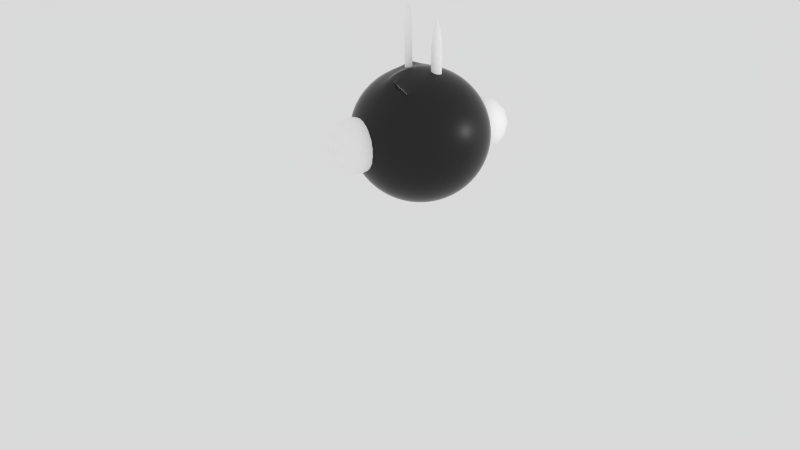 # Source: Spyware2.blend  (saved by Blender 2.66.1; exported with 4.5.12 LTS)
import bpy
from mathutils import Matrix  # noqa: F401  (used for matrix-valued properties, if any)

bpy.ops.wm.read_factory_settings(use_empty=True)
scene = bpy.context.scene
scene.name = 'Scene'

# ---- collections
col_collection_1 = bpy.data.collections.new('Collection 1'); scene.collection.children.link(col_collection_1)

# ---- materials (node trees are filled in below, after node groups)
mat_material = bpy.data.materials.new('Material')
mat_material.alpha_threshold = 0.0
mat_material.roughness = 0.5
mat_material.line_color = (0.0, 0.0, 0.0, 1.0)
mat_black = bpy.data.materials.new('Black')
mat_black.alpha_threshold = 0.0
mat_black.diffuse_color = (0.01222, 0.01222, 0.01222, 1.0)
mat_black.roughness = 0.5
mat_black.specular_intensity = 1.0
mat_black.line_color = (0.0, 0.0, 0.0, 1.0)

# ---- material node trees
mat_material.use_nodes = True; mat_material.node_tree.nodes.clear()
_N = mat_material.node_tree.nodes; _L = mat_material.node_tree.links
n0 = _N.new('ShaderNodeOutputMaterial'); n0.name = 'Material Output'; n0.location = (300, 300)
n0.width = 120
n1 = _N.new('ShaderNodeBsdfDiffuse'); n1.name = 'Diffuse BSDF'; n1.location = (10, 300)
n1.inputs[0].default_value = (1.0, 1.0, 1.0, 1.0)
n1.inputs[1].default_value = 0.2
_L.new(n1.outputs[0], n0.inputs[0])
n0.is_active_output = True
mat_black.use_nodes = True; mat_black.node_tree.nodes.clear()
_N = mat_black.node_tree.nodes; _L = mat_black.node_tree.links
n0 = _N.new('ShaderNodeOutputMaterial'); n0.name = 'Material Output'; n0.location = (460, 300)
n1 = _N.new('ShaderNodeMixShader'); n1.name = 'Mix Shader'; n1.location = (240, 297)
n2 = _N.new('ShaderNodeBsdfAnisotropic'); n2.name = 'Glossy BSDF'; n2.location = (115, 117)
n2.distribution = 'GGX'
n2.inputs[1].default_value = 0.4472
n3 = _N.new('ShaderNodeFresnel'); n3.name = 'Fresnel'; n3.location = (43, 431)
n3.inputs[0].default_value = 1.45
n4 = _N.new('ShaderNodeBsdfDiffuse'); n4.name = 'Diffuse BSDF'; n4.location = (10, 300)
n4.inputs[0].default_value = (0.009167, 0.009167, 0.009167, 1.0)
_L.new(n4.outputs[0], n1.inputs[1])
_L.new(n1.outputs[0], n0.inputs[0])
_L.new(n2.outputs[0], n1.inputs[2])
_L.new(n3.outputs[0], n1.inputs[0])
n0.is_active_output = True

# ---- world
world_world = bpy.data.worlds.new('World'); scene.world = world_world
world_world.use_nodes = True; world_world.node_tree.nodes.clear()
_N = world_world.node_tree.nodes; _L = world_world.node_tree.links
n0 = _N.new('ShaderNodeOutputWorld'); n0.name = 'World Output'; n0.location = (300, 300)
n1 = _N.new('ShaderNodeBackground'); n1.name = 'Background'; n1.location = (10, 300)
n1.inputs[0].default_value = (0.6982, 0.6982, 0.6982, 1.0)
_L.new(n1.outputs[0], n0.inputs[0])
n0.is_active_output = True
world_world.color = (0.05088, 0.05088, 0.05088)
world_world.use_sun_shadow = False
world_world.sun_shadow_jitter_overblur = 0.0
world_world.cycles.sampling_method = 'MANUAL'
world_world.cycles.sample_map_resolution = 256

# ---- cameras
cam_camera = bpy.data.cameras.new('Camera')
cam_camera.clip_end = 100.0
cam_camera.lens = 35.0
cam_camera.sensor_width = 32.0
cam_camera.sensor_height = 18.0
cam_camera.ortho_scale = 7.314
cam_camera.dof.focus_distance = 0.0

# ---- lights
light_lamp = bpy.data.lights.new('Lamp', 'POINT')
light_lamp.transmission_factor = 0.0
light_lamp.cutoff_distance = 30.0
light_lamp.energy = 100.0
light_lamp.shadow_buffer_clip_start = 1.001
light_lamp.shadow_soft_size = 0.1
light_lamp.shadow_maximum_resolution = 0.006
light_lamp.use_absolute_resolution = True
light_lamp.cycles.use_multiple_importance_sampling = False

# ---- meshes
me_sphere_002 = bpy.data.meshes.new('Sphere.002')
me_sphere_002.from_pydata([(-2.8, 0.0, 0.9659), (-3.041, 0.0, 0.866), (-3.248, 0.0, 0.7071), (-3.407, 0.0, 0.5), (-3.507, 0.0, 0.2588), (-3.541, 0.0, 2.674e-07), (-3.507, 0.0, -0.2588), (-3.407, 0.0, -0.5), (-3.248, 0.0, -0.7071), (-3.041, 0.0, -0.866), (-2.8, 0.0, -0.9659), (-2.541, 0.0, -1.0), (-2.765, 0.1294, 0.9659), (-2.974, 0.25, 0.866), (-3.154, 0.3536, 0.7071), (-3.291, 0.433, 0.5), (-3.378, 0.483, 0.2588), (-3.407, 0.5, 2.674e-07), (-3.378, 0.483, -0.2588), (-3.291, 0.433, -0.5), (-3.154, 0.3536, -0.7071), (-2.974, 0.25, -0.866), (-2.765, 0.1294, -0.9659), (-2.671, 0.2241, 0.9659), (-2.791, 0.433, 0.866), (-2.895, 0.6124, 0.7071), (-2.974, 0.75, 0.5), (-3.024, 0.8365, 0.2588), (-3.041, 0.866, 2.674e-07), (-3.024, 0.8365, -0.2588), (-2.974, 0.75, -0.5), (-2.895, 0.6124, -0.7071), (-2.791, 0.433, -0.866), (-2.671, 0.2241, -0.9659), (-2.541, 0.2588, 0.9659), (-2.541, 0.5, 0.866), (-2.541, 0.7071, 0.7071), (-2.541, 0.866, 0.5), (-2.541, 0.9659, 0.2588), (-2.541, 1.0, 2.674e-07), (-2.541, 0.9659, -0.2588), (-2.541, 0.866, -0.5), (-2.541, 0.7071, -0.7071), (-2.541, 0.5, -0.866), (-2.541, 0.2588, -0.9659), (-2.412, 0.2241, 0.9659), (-2.291, 0.433, 0.866), (-2.188, 0.6124, 0.7071), (-2.108, 0.75, 0.5), (-2.058, 0.8365, 0.2588), (-2.041, 0.866, 2.674e-07), (-2.058, 0.8365, -0.2588), (-2.108, 0.75, -0.5), (-2.188, 0.6124, -0.7071), (-2.291, 0.433, -0.866), (-2.412, 0.2241, -0.9659), (-2.541, -1.947e-07, 1.0), (-2.317, 0.1294, 0.9659), (-2.108, 0.25, 0.866), (-1.929, 0.3536, 0.7071), (-1.791, 0.433, 0.5), (-1.705, 0.483, 0.2588), (-1.675, 0.5, 2.674e-07), (-1.705, 0.483, -0.2588), (-1.791, 0.433, -0.5), (-1.929, 0.3536, -0.7071), (-2.108, 0.25, -0.866), (-2.317, 0.1294, -0.9659), (-2.282, 6.458e-09, 0.9659), (-2.041, -3.079e-08, 0.866), (-1.834, -7.55e-08, 0.7071), (-1.675, -1.589e-08, 0.5), (-1.575, -4.57e-08, 0.2588), (-1.541, -7.55e-08, 2.674e-07), (-1.575, -4.57e-08, -0.2588), (-1.675, -4.57e-08, -0.5), (-1.834, -4.57e-08, -0.7071), (-2.041, -6.06e-08, -0.866), (-2.282, 6.458e-09, -0.9659), (-2.317, -0.1294, 0.9659), (-2.108, -0.25, 0.866), (-1.929, -0.3536, 0.7071), (-1.791, -0.433, 0.5), (-1.705, -0.483, 0.2588), (-1.675, -0.5, 2.674e-07), (-1.705, -0.483, -0.2588), (-1.791, -0.433, -0.5), (-1.929, -0.3536, -0.7071), (-2.108, -0.25, -0.866), (-2.317, -0.1294, -0.9659), (-2.412, -0.2241, 0.9659), (-2.291, -0.433, 0.866), (-2.188, -0.6124, 0.7071), (-2.108, -0.75, 0.5), (-2.058, -0.8365, 0.2588), (-2.041, -0.866, 2.674e-07), (-2.058, -0.8365, -0.2588), (-2.108, -0.75, -0.5), (-2.188, -0.6124, -0.7071), (-2.291, -0.433, -0.866), (-2.412, -0.2241, -0.9659), (-2.541, -0.2588, 0.9659), (-2.541, -0.5, 0.866), (-2.541, -0.7071, 0.7071), (-2.541, -0.866, 0.5), (-2.541, -0.9659, 0.2588), (-2.541, -1.0, 2.674e-07), (-2.541, -0.9659, -0.2588), (-2.541, -0.866, -0.5), (-2.541, -0.7071, -0.7071), (-2.541, -0.5, -0.866), (-2.541, -0.2588, -0.9659), (-2.671, -0.2241, 0.9659), (-2.791, -0.433, 0.866), (-2.895, -0.6124, 0.7071), (-2.974, -0.75, 0.5), (-3.024, -0.8365, 0.2588), (-3.041, -0.866, 2.674e-07), (-3.024, -0.8365, -0.2588), (-2.974, -0.75, -0.5), (-2.895, -0.6124, -0.7071), (-2.791, -0.433, -0.866), (-2.671, -0.2241, -0.9659), (-2.765, -0.1294, 0.9659), (-2.974, -0.25, 0.866), (-3.154, -0.3536, 0.7071), (-3.291, -0.433, 0.5), (-3.378, -0.483, 0.2588), (-3.407, -0.5, 2.674e-07), (-3.378, -0.483, -0.2588), (-3.291, -0.433, -0.5), (-3.154, -0.3536, -0.7071), (-2.974, -0.25, -0.866), (-2.765, -0.1294, -0.9659)], [], [(3, 2, 14, 15), (10, 9, 21, 22), (7, 6, 18, 19), (4, 3, 15, 16), (1, 0, 12, 13), (8, 7, 19, 20), (5, 4, 16, 17), (2, 1, 13, 14), (9, 8, 20, 21), (6, 5, 17, 18), (13, 12, 23, 24), (20, 19, 30, 31), (17, 16, 27, 28), (14, 13, 24, 25), (21, 20, 31, 32), (18, 17, 28, 29), (15, 14, 25, 26), (22, 21, 32, 33), (19, 18, 29, 30), (16, 15, 26, 27), (33, 32, 43, 44), (30, 29, 40, 41), (27, 26, 37, 38), (24, 23, 34, 35), (31, 30, 41, 42), (28, 27, 38, 39), (25, 24, 35, 36), (32, 31, 42, 43), (29, 28, 39, 40), (26, 25, 36, 37), (36, 35, 46, 47), (43, 42, 53, 54), (40, 39, 50, 51), (37, 36, 47, 48), (44, 43, 54, 55), (41, 40, 51, 52), (38, 37, 48, 49), (35, 34, 45, 46), (42, 41, 52, 53), (39, 38, 49, 50), (46, 45, 57, 58), (53, 52, 64, 65), (50, 49, 61, 62), (47, 46, 58, 59), (54, 53, 65, 66), (51, 50, 62, 63), (48, 47, 59, 60), (55, 54, 66, 67), (52, 51, 63, 64), (49, 48, 60, 61), (60, 59, 70, 71), (67, 66, 77, 78), (64, 63, 74, 75), (61, 60, 71, 72), (58, 57, 68, 69), (65, 64, 75, 76), (62, 61, 72, 73), (59, 58, 69, 70), (66, 65, 76, 77), (63, 62, 73, 74), (70, 69, 80, 81), (77, 76, 87, 88), (74, 73, 84, 85), (71, 70, 81, 82), (78, 77, 88, 89), (75, 74, 85, 86), (72, 71, 82, 83), (69, 68, 79, 80), (76, 75, 86, 87), (73, 72, 83, 84), (83, 82, 93, 94), (80, 79, 90, 91), (87, 86, 97, 98), (84, 83, 94, 95), (81, 80, 91, 92), (88, 87, 98, 99), (85, 84, 95, 96), (82, 81, 92, 93), (89, 88, 99, 100), (86, 85, 96, 97), (93, 92, 103, 104), (100, 99, 110, 111), (97, 96, 107, 108), (94, 93, 104, 105), (91, 90, 101, 102), (98, 97, 108, 109), (95, 94, 105, 106), (92, 91, 102, 103), (99, 98, 109, 110), (96, 95, 106, 107), (106, 105, 116, 117), (103, 102, 113, 114), (110, 109, 120, 121), (107, 106, 117, 118), (104, 103, 114, 115), (111, 110, 121, 122), (108, 107, 118, 119), (105, 104, 115, 116), (102, 101, 112, 113), (109, 108, 119, 120), (116, 115, 126, 127), (113, 112, 123, 124), (120, 119, 130, 131), (117, 116, 127, 128), (114, 113, 124, 125), (121, 120, 131, 132), (118, 117, 128, 129), (115, 114, 125, 126), (122, 121, 132, 133), (119, 118, 129, 130), (0, 56, 12), (11, 10, 22), (12, 56, 23), (11, 22, 33), (23, 56, 34), (11, 33, 44), (34, 56, 45), (11, 44, 55), (11, 55, 67), (45, 56, 57), (57, 56, 68), (11, 67, 78), (68, 56, 79), (11, 78, 89), (11, 89, 100), (79, 56, 90), (90, 56, 101), (11, 100, 111), (101, 56, 112), (11, 111, 122), (11, 122, 133), (112, 56, 123), (129, 128, 5, 6), (126, 125, 2, 3), (133, 132, 9, 10), (123, 56, 0), (130, 129, 6, 7), (127, 126, 3, 4), (11, 133, 10), (124, 123, 0, 1), (131, 130, 7, 8), (128, 127, 4, 5), (125, 124, 1, 2), (132, 131, 8, 9)])
me_sphere_002.polygons.foreach_set('use_smooth', [True] * 144)
_uv = me_sphere_002.uv_layers.new(name='UVMap')
_uv.uv.foreach_set('vector', [0.754, 0.3003, 0.7608, 0.3724, 0.6857, 0.3783, 0.662, 0.3075, 0.1723, 0.2968, 0.1293, 0.3519, 0.09834, 0.2835, 0.1563, 0.2614, 0.7661, 0.0, 0.7574, 0.06624, 0.6547, 0.07427, 0.6741, 0.0072, 0.7511, 0.2217, 0.754, 0.3003, 0.662, 0.3075, 0.6484, 0.2297, 0.355, 0.1361, 0.39, 0.1851, 0.3739, 0.2205, 0.324, 0.2045, 0.08949, 0.4015, 0.0555, 0.4421, 0.00181, 0.3237, 0.04565, 0.3047, 0.7522, 0.1419, 0.7511, 0.2217, 0.6484, 0.2297, 0.6459, 0.1502, 0.7608, 0.3724, 0.7711, 0.433, 0.7179, 0.4371, 0.6857, 0.3783, 0.1293, 0.3519, 0.08949, 0.4015, 0.04565, 0.3047, 0.09834, 0.2835, 0.7574, 0.06624, 0.7522, 0.1419, 0.6459, 0.1502, 0.6547, 0.07427, 0.324, 0.2045, 0.3739, 0.2205, 0.3734, 0.2614, 0.323, 0.2835, 0.04565, 0.3047, 0.00181, 0.3237, 0.0, 0.1869, 0.04417, 0.1931, 0.3333, 0.713, 0.3308, 0.7926, 0.2282, 0.7846, 0.227, 0.7047, 0.2936, 0.9411, 0.2614, 1.0, 0.2082, 0.9958, 0.2184, 0.9353, 0.09834, 0.2835, 0.04565, 0.3047, 0.04417, 0.1931, 0.09729, 0.2045, 0.3246, 0.6371, 0.3333, 0.713, 0.227, 0.7047, 0.2219, 0.6291, 0.3173, 0.8704, 0.2936, 0.9411, 0.2184, 0.9353, 0.2252, 0.8632, 0.1563, 0.2614, 0.09834, 0.2835, 0.09729, 0.2045, 0.1557, 0.2205, 0.3052, 0.5701, 0.3246, 0.6371, 0.2219, 0.6291, 0.2131, 0.5629, 0.3308, 0.7926, 0.3173, 0.8704, 0.2252, 0.8632, 0.2282, 0.7846, 0.1557, 0.2205, 0.09729, 0.2045, 0.1265, 0.1361, 0.1708, 0.1851, 0.2131, 0.5629, 0.2219, 0.6291, 0.1041, 0.6371, 0.1075, 0.5701, 0.2282, 0.7846, 0.2252, 0.8632, 0.1196, 0.8704, 0.1103, 0.7926, 0.323, 0.2835, 0.3734, 0.2614, 0.3885, 0.2968, 0.3522, 0.3519, 0.2013, 0.5105, 0.2131, 0.5629, 0.1075, 0.5701, 0.115, 0.5164, 0.227, 0.7047, 0.2282, 0.7846, 0.1103, 0.7926, 0.105, 0.713, 0.2184, 0.9353, 0.2082, 0.9958, 0.1472, 1.0, 0.1322, 0.9411, 0.09729, 0.2045, 0.04417, 0.1931, 0.08546, 0.09633, 0.1265, 0.1361, 0.2219, 0.6291, 0.227, 0.7047, 0.105, 0.713, 0.1041, 0.6371, 0.2252, 0.8632, 0.2184, 0.9353, 0.1322, 0.9411, 0.1196, 0.8704, 0.3239, 0.4015, 0.3522, 0.3519, 0.4038, 0.3914, 0.3969, 0.4573, 0.1265, 0.1361, 0.08546, 0.09633, 0.1584, 0.04048, 0.1781, 0.09664, 0.1041, 0.6371, 0.105, 0.713, 0.0, 0.7357, 0.0026, 0.6591, 0.1196, 0.8704, 0.1322, 0.9411, 0.05789, 0.9572, 0.02862, 0.8901, 0.1708, 0.1851, 0.1265, 0.1361, 0.1781, 0.09664, 0.1975, 0.1647, 0.1075, 0.5701, 0.1041, 0.6371, 0.0026, 0.6591, 0.0165, 0.5897, 0.1103, 0.7926, 0.1196, 0.8704, 0.02862, 0.8901, 0.008875, 0.8145, 0.3522, 0.3519, 0.3885, 0.2968, 0.4152, 0.3172, 0.4038, 0.3914, 0.08546, 0.09633, 0.05056, 0.0684, 0.1399, 0.0, 0.1584, 0.04048, 0.105, 0.713, 0.1103, 0.7926, 0.008875, 0.8145, 0.0, 0.7357, 0.4038, 0.3914, 0.4152, 0.3172, 0.4464, 0.3172, 0.4639, 0.3914, 0.7246, 0.9049, 0.6953, 0.8377, 0.7862, 0.8181, 0.7988, 0.8888, 0.6667, 0.6834, 0.6693, 0.6067, 0.7707, 0.5848, 0.7717, 0.6607, 0.3969, 0.4573, 0.4038, 0.3914, 0.4639, 0.3914, 0.482, 0.4573, 0.1781, 0.09664, 0.1584, 0.04048, 0.2436, 0.04048, 0.2383, 0.09665, 0.6755, 0.7622, 0.6667, 0.6834, 0.7717, 0.6607, 0.777, 0.7403, 0.395, 0.5105, 0.3969, 0.4573, 0.482, 0.4573, 0.4992, 0.5105, 0.1975, 0.1647, 0.1781, 0.09664, 0.2383, 0.09665, 0.2287, 0.1647, 0.6953, 0.8377, 0.6755, 0.7622, 0.777, 0.7403, 0.7862, 0.8181, 0.6693, 0.6067, 0.6832, 0.5374, 0.7741, 0.5177, 0.7707, 0.5848, 0.4992, 0.5105, 0.482, 0.4573, 0.5564, 0.4015, 0.5904, 0.4421, 0.2287, 0.1647, 0.2383, 0.09665, 0.2909, 0.1361, 0.256, 0.1851, 0.7862, 0.8181, 0.777, 0.7403, 0.8948, 0.7322, 0.8919, 0.8109, 0.7707, 0.5848, 0.7741, 0.5177, 0.8798, 0.5105, 0.8886, 0.5768, 0.4639, 0.3914, 0.4464, 0.3172, 0.4736, 0.2968, 0.5166, 0.3519, 0.7988, 0.8888, 0.7862, 0.8181, 0.8919, 0.8109, 0.8851, 0.8829, 0.7717, 0.6607, 0.7707, 0.5848, 0.8886, 0.5768, 0.8937, 0.6524, 0.482, 0.4573, 0.4639, 0.3914, 0.5166, 0.3519, 0.5564, 0.4015, 0.8139, 0.9477, 0.7988, 0.8888, 0.8851, 0.8829, 0.8749, 0.9435, 0.777, 0.7403, 0.7717, 0.6607, 0.8937, 0.6524, 0.8948, 0.7322, 0.5564, 0.4015, 0.5166, 0.3519, 0.5476, 0.2835, 0.6003, 0.3047, 0.8749, 0.9435, 0.8851, 0.8829, 0.9603, 0.8888, 0.928, 0.9477, 0.8948, 0.7322, 0.8937, 0.6524, 1.0, 0.6607, 0.9975, 0.7403, 0.5904, 0.4421, 0.5564, 0.4015, 0.6003, 0.3047, 0.6441, 0.3237, 0.256, 0.1851, 0.2909, 0.1361, 0.3219, 0.2045, 0.272, 0.2205, 0.8919, 0.8109, 0.8948, 0.7322, 0.9975, 0.7403, 0.984, 0.8181, 0.8886, 0.5768, 0.8798, 0.5105, 0.9718, 0.5177, 0.9912, 0.5848, 0.5166, 0.3519, 0.4736, 0.2968, 0.4897, 0.2614, 0.5476, 0.2835, 0.8851, 0.8829, 0.8919, 0.8109, 0.984, 0.8181, 0.9603, 0.8888, 0.8937, 0.6524, 0.8886, 0.5768, 0.9912, 0.5848, 1.0, 0.6607, 0.3421, 0.6371, 0.3615, 0.5701, 0.4535, 0.5629, 0.4448, 0.6291, 0.5476, 0.2835, 0.4897, 0.2614, 0.4902, 0.2205, 0.5486, 0.2045, 0.3731, 0.9411, 0.3494, 0.8704, 0.4414, 0.8632, 0.4482, 0.9353, 0.3333, 0.713, 0.3421, 0.6371, 0.4448, 0.6291, 0.4396, 0.7047, 0.6003, 0.3047, 0.5476, 0.2835, 0.5486, 0.2045, 0.6018, 0.1931, 0.4053, 1.0, 0.3731, 0.9411, 0.4482, 0.9353, 0.4585, 0.9958, 0.3358, 0.7926, 0.3333, 0.713, 0.4396, 0.7047, 0.4385, 0.7846, 0.6441, 0.3237, 0.6003, 0.3047, 0.6018, 0.1931, 0.6459, 0.1869, 0.272, 0.2205, 0.3219, 0.2045, 0.323, 0.2835, 0.2725, 0.2614, 0.3494, 0.8704, 0.3358, 0.7926, 0.4385, 0.7846, 0.4414, 0.8632, 0.4535, 0.5629, 0.4654, 0.5105, 0.5516, 0.5164, 0.5592, 0.5701, 0.2725, 0.2614, 0.323, 0.2835, 0.2938, 0.3519, 0.2574, 0.2968, 0.4414, 0.8632, 0.4385, 0.7846, 0.5563, 0.7926, 0.5471, 0.8704, 0.4448, 0.6291, 0.4535, 0.5629, 0.5592, 0.5701, 0.5626, 0.6371, 0.5486, 0.2045, 0.4902, 0.2205, 0.4751, 0.1851, 0.5195, 0.1361, 0.4482, 0.9353, 0.4414, 0.8632, 0.5471, 0.8704, 0.5345, 0.9411, 0.4396, 0.7047, 0.4448, 0.6291, 0.5626, 0.6371, 0.5616, 0.713, 0.6018, 0.1931, 0.5486, 0.2045, 0.5195, 0.1361, 0.5605, 0.09633, 0.4585, 0.9958, 0.4482, 0.9353, 0.5345, 0.9411, 0.5195, 1.0, 0.4385, 0.7846, 0.4396, 0.7047, 0.5616, 0.713, 0.5563, 0.7926, 0.5616, 0.713, 0.5626, 0.6371, 0.6641, 0.6591, 0.6667, 0.7357, 0.5605, 0.09633, 0.5195, 0.1361, 0.4678, 0.09664, 0.4875, 0.04048, 0.2938, 0.3519, 0.322, 0.4015, 0.2491, 0.4573, 0.2422, 0.3914, 0.5563, 0.7926, 0.5616, 0.713, 0.6667, 0.7357, 0.6578, 0.8145, 0.5954, 0.0684, 0.5605, 0.09633, 0.4875, 0.04048, 0.506, 0.0, 0.2574, 0.2968, 0.2938, 0.3519, 0.2422, 0.3914, 0.2307, 0.3172, 0.5471, 0.8704, 0.5563, 0.7926, 0.6578, 0.8145, 0.638, 0.8901, 0.5626, 0.6371, 0.5592, 0.5701, 0.6502, 0.5897, 0.6641, 0.6591, 0.5195, 0.1361, 0.4751, 0.1851, 0.4484, 0.1647, 0.4678, 0.09664, 0.5345, 0.9411, 0.5471, 0.8704, 0.638, 0.8901, 0.6088, 0.9572, 0.9704, 0.2517, 0.9506, 0.3272, 0.8597, 0.3075, 0.8689, 0.2297, 0.4678, 0.09664, 0.4484, 0.1647, 0.4172, 0.1647, 0.4077, 0.09665, 0.2491, 0.4573, 0.2509, 0.5105, 0.1467, 0.5105, 0.1639, 0.4573, 0.9793, 0.1729, 0.9704, 0.2517, 0.8689, 0.2297, 0.8742, 0.1502, 0.4875, 0.04048, 0.4678, 0.09664, 0.4077, 0.09665, 0.4024, 0.04048, 0.2422, 0.3914, 0.2491, 0.4573, 0.1639, 0.4573, 0.182, 0.3914, 0.9767, 0.09621, 0.9793, 0.1729, 0.8742, 0.1502, 0.8752, 0.07427, 0.9506, 0.3272, 0.9214, 0.3943, 0.8471, 0.3783, 0.8597, 0.3075, 0.2307, 0.3172, 0.2422, 0.3914, 0.182, 0.3914, 0.1996, 0.3172, 0.9628, 0.02687, 0.9767, 0.09621, 0.8752, 0.07427, 0.8718, 0.0072, 0.39, 0.1851, 0.4304, 0.2399, 0.3739, 0.2205, 0.2155, 0.2399, 0.1723, 0.2968, 0.1563, 0.2614, 0.3739, 0.2205, 0.4304, 0.2399, 0.3734, 0.2614, 0.2155, 0.2399, 0.1563, 0.2614, 0.1557, 0.2205, 0.3734, 0.2614, 0.4304, 0.2399, 0.3885, 0.2968, 0.2155, 0.2399, 0.1557, 0.2205, 0.1708, 0.1851, 0.3885, 0.2968, 0.4304, 0.2399, 0.4152, 0.3172, 0.2155, 0.2399, 0.1708, 0.1851, 0.1975, 0.1647, 0.2155, 0.2399, 0.1975, 0.1647, 0.2287, 0.1647, 0.4152, 0.3172, 0.4304, 0.2399, 0.4464, 0.3172, 0.4464, 0.3172, 0.4304, 0.2399, 0.4736, 0.2968, 0.2155, 0.2399, 0.2287, 0.1647, 0.256, 0.1851, 0.4736, 0.2968, 0.4304, 0.2399, 0.4897, 0.2614, 0.2155, 0.2399, 0.256, 0.1851, 0.272, 0.2205, 0.2155, 0.2399, 0.272, 0.2205, 0.2725, 0.2614, 0.4897, 0.2614, 0.4304, 0.2399, 0.4902, 0.2205, 0.4902, 0.2205, 0.4304, 0.2399, 0.4751, 0.1851, 0.2155, 0.2399, 0.2725, 0.2614, 0.2574, 0.2968, 0.4751, 0.1851, 0.4304, 0.2399, 0.4484, 0.1647, 0.2155, 0.2399, 0.2574, 0.2968, 0.2307, 0.3172, 0.2155, 0.2399, 0.2307, 0.3172, 0.1996, 0.3172, 0.4484, 0.1647, 0.4304, 0.2399, 0.4172, 0.1647, 0.8752, 0.07427, 0.8742, 0.1502, 0.7522, 0.1419, 0.7574, 0.06624, 0.8597, 0.3075, 0.8471, 0.3783, 0.7608, 0.3724, 0.754, 0.3003, 0.1996, 0.3172, 0.182, 0.3914, 0.1293, 0.3519, 0.1723, 0.2968, 0.4172, 0.1647, 0.4304, 0.2399, 0.39, 0.1851, 0.8718, 0.0072, 0.8752, 0.07427, 0.7574, 0.06624, 0.7661, 0.0, 0.8689, 0.2297, 0.8597, 0.3075, 0.754, 0.3003, 0.7511, 0.2217, 0.2155, 0.2399, 0.1996, 0.3172, 0.1723, 0.2968, 0.4077, 0.09665, 0.4172, 0.1647, 0.39, 0.1851, 0.355, 0.1361, 0.1639, 0.4573, 0.1467, 0.5105, 0.0555, 0.4421, 0.08949, 0.4015, 0.8742, 0.1502, 0.8689, 0.2297, 0.7511, 0.2217, 0.7522, 0.1419, 0.8471, 0.3783, 0.8321, 0.4371, 0.7711, 0.433, 0.7608, 0.3724, 0.182, 0.3914, 0.1639, 0.4573, 0.08949, 0.4015, 0.1293, 0.3519])
me_sphere_002.materials.append(mat_material)
me_sphere_002.use_remesh_preserve_volume = False
me_sphere_002.use_remesh_preserve_attributes = False
me_sphere_002.use_mirror_vertex_groups = False
me_sphere_002.update()
me_sphere_001 = bpy.data.meshes.new('Sphere.001')
me_sphere_001.from_pydata([(-0.2588, 0.0, 0.9659), (-0.5, 0.0, 0.866), (-0.7071, 0.0, 0.7071), (-0.866, 0.0, 0.5), (-0.9659, 0.0, 0.2588), (-1.0, 0.0, 7.55e-08), (-0.9659, 0.0, -0.2588), (-0.866, 0.0, -0.5), (-0.7071, 0.0, -0.7071), (-0.5, 0.0, -0.866), (-0.2588, 0.0, -0.9659), (-3.894e-07, 0.0, -1.0), (-0.2241, 0.1294, 0.9659), (-0.433, 0.25, 0.866), (-0.6124, 0.3536, 0.7071), (-0.75, 0.433, 0.5), (-0.8365, 0.483, 0.2588), (-0.866, 0.5, 7.55e-08), (-0.8365, 0.483, -0.2588), (-0.75, 0.433, -0.5), (-0.6124, 0.3536, -0.7071), (-0.433, 0.25, -0.866), (-0.2241, 0.1294, -0.9659), (-0.1294, 0.2241, 0.9659), (-0.25, 0.433, 0.866), (-0.3536, 0.6124, 0.7071), (-0.433, 0.75, 0.5), (-0.483, 0.8365, 0.2588), (-0.5, 0.866, 7.55e-08), (-0.483, 0.8365, -0.2588), (-0.433, 0.75, -0.5), (-0.3536, 0.6124, -0.7071), (-0.25, 0.433, -0.866), (-0.1294, 0.2241, -0.9659), (-4.023e-07, 0.2588, 0.9659), (-3.8e-07, 0.5, 0.866), (-3.8e-07, 0.7071, 0.7071), (-3.8e-07, 0.866, 0.5), (-3.502e-07, 0.9659, 0.2588), (-3.8e-07, 1.0, 7.55e-08), (-4.098e-07, 0.9659, -0.2588), (-3.8e-07, 0.866, -0.5), (-3.8e-07, 0.7071, -0.7071), (-3.651e-07, 0.5, -0.866), (-3.874e-07, 0.2588, -0.9659), (0.1294, 0.2241, 0.9659), (0.25, 0.433, 0.866), (0.3536, 0.6124, 0.7071), (0.433, 0.75, 0.5), (0.483, 0.8365, 0.2588), (0.5, 0.866, 7.55e-08), (0.483, 0.8365, -0.2588), (0.433, 0.75, -0.5), (0.3536, 0.6124, -0.7071), (0.25, 0.433, -0.866), (0.1294, 0.2241, -0.9659), (-7.267e-07, -1.947e-07, 1.0), (0.2241, 0.1294, 0.9659), (0.433, 0.25, 0.866), (0.6124, 0.3536, 0.7071), (0.75, 0.433, 0.5), (0.8365, 0.483, 0.2588), (0.866, 0.5, 7.55e-08), (0.8365, 0.483, -0.2588), (0.75, 0.433, -0.5), (0.6124, 0.3536, -0.7071), (0.433, 0.25, -0.866), (0.2241, 0.1294, -0.9659), (0.2588, 6.458e-09, 0.9659), (0.5, -3.079e-08, 0.866), (0.7071, -7.55e-08, 0.7071), (0.866, -1.589e-08, 0.5), (0.9659, -4.57e-08, 0.2588), (1.0, -7.55e-08, 7.55e-08), (0.9659, -4.57e-08, -0.2588), (0.866, -4.57e-08, -0.5), (0.7071, -4.57e-08, -0.7071), (0.5, -6.06e-08, -0.866), (0.2588, 6.458e-09, -0.9659), (0.2241, -0.1294, 0.9659), (0.433, -0.25, 0.866), (0.6124, -0.3536, 0.7071), (0.75, -0.433, 0.5), (0.8365, -0.483, 0.2588), (0.866, -0.5, 7.55e-08), (0.8365, -0.483, -0.2588), (0.75, -0.433, -0.5), (0.6124, -0.3536, -0.7071), (0.433, -0.25, -0.866), (0.2241, -0.1294, -0.9659), (0.1294, -0.2241, 0.9659), (0.25, -0.433, 0.866), (0.3536, -0.6124, 0.7071), (0.433, -0.75, 0.5), (0.483, -0.8365, 0.2588), (0.5, -0.866, 7.55e-08), (0.483, -0.8365, -0.2588), (0.433, -0.75, -0.5), (0.3536, -0.6124, -0.7071), (0.25, -0.433, -0.866), (0.1294, -0.2241, -0.9659), (-4.098e-07, -0.2588, 0.9659), (-4.545e-07, -0.5, 0.866), (-5.29e-07, -0.7071, 0.7071), (-4.396e-07, -0.866, 0.5), (-4.694e-07, -0.9659, 0.2588), (-5.588e-07, -1.0, 7.55e-08), (-4.694e-07, -0.9659, -0.2588), (-4.694e-07, -0.866, -0.5), (-4.098e-07, -0.7071, -0.7071), (-4.992e-07, -0.5, -0.866), (-4.023e-07, -0.2588, -0.9659), (-0.1294, -0.2241, 0.9659), (-0.25, -0.433, 0.866), (-0.3536, -0.6124, 0.7071), (-0.433, -0.75, 0.5), (-0.483, -0.8365, 0.2588), (-0.5, -0.866, 7.55e-08), (-0.483, -0.8365, -0.2588), (-0.433, -0.75, -0.5), (-0.3536, -0.6124, -0.7071), (-0.25, -0.433, -0.866), (-0.1294, -0.2241, -0.9659), (-0.2241, -0.1294, 0.9659), (-0.433, -0.25, 0.866), (-0.6124, -0.3536, 0.7071), (-0.75, -0.433, 0.5), (-0.8365, -0.483, 0.2588), (-0.866, -0.5, 7.55e-08), (-0.8365, -0.483, -0.2588), (-0.75, -0.433, -0.5), (-0.6124, -0.3536, -0.7071), (-0.433, -0.25, -0.866), (-0.2241, -0.1294, -0.9659), (0.2936, 1.051, -0.3673), (-0.4396, 0.7745, 0.5032), (-0.4895, 0.861, 0.262), (-0.5066, 0.8905, 0.003223), (0.1976, 1.633, 0.2095), (-0.006559, 1.024, 0.003223), (-4.098e-07, 0.9659, -0.2588), (-0.1553, -0.02282, -0.14), (0.01284, -0.4471, -0.1478), (-0.06308, -0.02282, -0.14), (0.01147, -0.4471, -0.1339), (-0.06308, 1.999, -0.14), (0.007406, -0.4471, -0.1205), (-0.1553, 1.999, -0.14), (0.0008096, -0.4471, -0.1081), (-0.1189, 1.999, -0.179), (-0.008068, -0.4471, -0.09732), (-0.06769, -0.02282, -0.1513), (-0.01889, -0.4471, -0.08844), (-0.1283, -0.02282, -0.1753), (-0.03123, -0.4471, -0.08184), (-0.06769, 1.999, -0.1513), (-0.04462, -0.4471, -0.07778), (-0.1283, 1.999, -0.1753), (-0.05855, -0.4471, -0.07641), (-0.0739, -0.02282, -0.1611), (-0.07247, -0.4471, -0.07778), (-0.1581, -0.02282, -0.1278), (-0.08586, -0.4471, -0.08184), (-0.1369, -0.02282, -0.1692), (-0.0982, -0.4471, -0.08844), (-0.1369, 1.999, -0.1692), (-0.109, -0.4471, -0.09732), (-0.1581, 1.999, -0.1278), (-0.1179, -0.4471, -0.1081), (-0.1445, -0.02282, -0.1611), (-0.1245, -0.4471, -0.1205), (-0.0739, 1.999, -0.1611), (-0.1286, -0.4471, -0.1339), (-0.1591, -0.02282, -0.1151), (-0.1299, -0.4471, -0.1478), (-0.08146, -0.02282, -0.1692), (-0.1286, -0.4471, -0.1617), (-0.1445, 1.999, -0.1611), (-0.1245, -0.4471, -0.1751), (-0.08146, 1.999, -0.1692), (-0.1179, -0.4471, -0.1875), (-0.09009, -0.02282, -0.1753), (-0.109, -0.4471, -0.1983), (-0.09009, 1.999, -0.1753), (-0.0982, -0.4471, -0.2072), (-0.1507, -0.02282, -0.1513), (-0.08586, -0.4471, -0.2137), (-0.09945, -0.02282, -0.179), (-0.07247, -0.4471, -0.2178), (-0.1591, 1.999, -0.1151), (-0.05855, -0.4471, -0.2192), (-0.1507, 1.999, -0.1513), (-0.04462, -0.4471, -0.2178), (-0.09945, 1.999, -0.179), (-0.03123, -0.4471, -0.2137), (-0.01889, -0.4471, -0.2072), (-0.1092, -0.02282, -0.1802), (-0.008068, -0.4471, -0.1983), (-0.1092, 1.999, -0.1802), (0.0008096, -0.4471, -0.1875), (0.007406, -0.4471, -0.1751), (-0.1189, -0.02282, -0.179), (0.01147, -0.4471, -0.1617), (0.1155, -0.009131, 0.1357), (0.1933, 0.4773, 0.1948), (0.1138, -0.009131, 0.1539), (0.1933, 1.633, 0.1948), (0.1086, -0.009131, 0.1714), (0.1083, 0.4773, 0.148), (0.1003, -0.009131, 0.1875), (0.1231, 1.633, 0.1465), (0.08905, -0.009131, 0.2016), (0.1231, 0.4773, 0.1465), (0.07536, -0.009131, 0.2131), (0.1379, 1.633, 0.148), (0.05975, -0.009131, 0.2217), (0.1379, 0.4773, 0.148), (0.0428, -0.009131, 0.227), (0.1522, 1.633, 0.1524), (0.02518, -0.009131, 0.2288), (0.1083, 1.633, 0.148), (0.007555, -0.009131, 0.227), (0.09404, 0.4773, 0.1524), (-0.009391, -0.009131, 0.2217), (0.09404, 1.633, 0.1524), (-0.02501, -0.009131, 0.2131), (0.08091, 0.4773, 0.1597), (-0.0387, -0.009131, 0.2016), (0.08091, 1.633, 0.1597), (-0.04993, -0.009131, 0.1875), (0.0694, 0.4773, 0.1694), (-0.05828, -0.009131, 0.1714), (0.0694, 1.633, 0.1694), (-0.06342, -0.009131, 0.1539), (0.05995, 0.4773, 0.1813), (-0.06515, -0.009131, 0.1357), (0.05995, 1.633, 0.1813), (-0.06342, -0.009131, 0.1176), (0.05293, 0.4773, 0.1948), (-0.05828, -0.009131, 0.1001), (0.05293, 1.633, 0.1948), (-0.04993, -0.009131, 0.08399), (0.04861, 0.4773, 0.2095), (-0.0387, -0.009131, 0.06988), (0.04861, 1.633, 0.2095), (-0.02501, -0.009131, 0.0583), (-0.06024, -0.02282, -0.1278), (-0.009391, -0.009131, 0.04969), (0.04715, 0.4773, 0.2248), (0.007555, -0.009131, 0.04439), (-0.06024, 1.999, -0.1278), (0.02518, -0.009131, 0.04261), (0.04715, 1.633, 0.2248), (0.0428, -0.009131, 0.04439), (0.1522, 0.4773, 0.1524), (0.05975, -0.009131, 0.04969), (0.1653, 1.633, 0.1597), (0.07536, -0.009131, 0.0583), (0.1653, 0.4773, 0.1597), (0.08905, -0.009131, 0.06988), (0.1768, 1.633, 0.1694), (0.1003, -0.009131, 0.08399), (0.1768, 0.4773, 0.1694), (0.1086, -0.009131, 0.1001), (0.1863, 1.633, 0.1813), (0.1138, -0.009131, 0.1176), (0.1863, 0.4773, 0.1813), (0.1976, 0.4773, 0.2095), (0.1991, 1.633, 0.2248), (0.1991, 0.4773, 0.2248), (0.1976, 1.633, 0.24), (0.1976, 0.4773, 0.24), (0.1933, 1.633, 0.2547), (0.1933, 0.4773, 0.2547), (0.1863, 1.633, 0.2683), (0.1863, 0.4773, 0.2683), (0.1768, 1.633, 0.2801), (0.1768, 0.4773, 0.2801), (0.1653, 1.633, 0.2899), (0.1653, 0.4773, 0.2899), (0.1522, 1.633, 0.2971), (0.1522, 0.4773, 0.2971), (0.1379, 1.633, 0.3016), (0.1379, 0.4773, 0.3016), (0.1231, 1.633, 0.3031), (0.1231, 0.4773, 0.3031), (0.1083, 1.633, 0.3016), (0.1083, 0.4773, 0.3016), (0.09404, 1.633, 0.2971), (0.09404, 0.4773, 0.2971), (0.08091, 1.633, 0.2899), (0.08091, 0.4773, 0.2899), (0.0694, 1.633, 0.2801), (0.0694, 0.4773, 0.2801), (0.05995, 1.633, 0.2683), (0.05995, 0.4773, 0.2683), (0.05293, 1.633, 0.2547), (0.05293, 0.4773, 0.2547), (0.04861, 1.633, 0.24), (0.04861, 0.4773, 0.24), (-0.05928, 1.999, -0.1151), (-0.05928, -0.02282, -0.1151), (-0.06024, 1.999, -0.1024), (-0.06024, -0.02282, -0.1024), (-0.06308, 1.999, -0.09023), (-0.06308, -0.02282, -0.09023), (-0.06769, 1.999, -0.07897), (-0.06769, -0.02282, -0.07897), (-0.0739, 1.999, -0.06911), (-0.0739, -0.02282, -0.06911), (-0.08146, 1.999, -0.06102), (-0.08146, -0.02282, -0.06102), (-0.09009, 1.999, -0.05501), (-0.09009, -0.02282, -0.05501), (-0.09945, 1.999, -0.0513), (-0.09945, -0.02282, -0.0513), (-0.1092, 1.999, -0.05005), (-0.1092, -0.02282, -0.05005), (-0.1189, 1.999, -0.0513), (-0.1189, -0.02282, -0.0513), (-0.1283, 1.999, -0.05501), (-0.1283, -0.02282, -0.05501), (-0.1369, 1.999, -0.06102), (-0.1369, -0.02282, -0.06102), (-0.1445, 1.999, -0.06911), (-0.1445, -0.02282, -0.06911), (-0.1507, 1.999, -0.07897), (-0.1507, -0.02282, -0.07897), (-0.1553, 1.999, -0.09023), (-0.1553, -0.02282, -0.09023), (-0.1581, 1.999, -0.1024), (-0.1581, -0.02282, -0.1024)], [(40, 140)], [(3, 2, 14, 15), (10, 9, 21, 22), (7, 6, 18, 19), (4, 3, 15, 16), (1, 0, 12, 13), (8, 7, 19, 20), (5, 4, 16, 17), (2, 1, 13, 14), (9, 8, 20, 21), (6, 5, 17, 18), (13, 12, 23, 24), (20, 19, 30, 31), (17, 16, 27, 28), (14, 13, 24, 25), (21, 20, 31, 32), (18, 17, 28, 29), (15, 14, 25, 26), (22, 21, 32, 33), (19, 18, 29, 30), (16, 15, 26, 27), (33, 32, 43, 44), (30, 29, 40, 41), (27, 26, 37, 38), (24, 23, 34, 35), (31, 30, 41, 42), (39, 28, 137, 139), (25, 24, 35, 36), (32, 31, 42, 43), (29, 28, 39, 40), (26, 25, 36, 37), (36, 35, 46, 47), (43, 42, 53, 54), (40, 39, 50, 51), (37, 36, 47, 48), (44, 43, 54, 55), (41, 40, 51, 52), (38, 37, 48, 49), (35, 34, 45, 46), (42, 41, 52, 53), (39, 38, 49, 50), (46, 45, 57, 58), (53, 52, 64, 65), (50, 49, 61, 62), (47, 46, 58, 59), (54, 53, 65, 66), (51, 50, 62, 63), (48, 47, 59, 60), (55, 54, 66, 67), (52, 51, 63, 64), (49, 48, 60, 61), (60, 59, 70, 71), (67, 66, 77, 78), (64, 63, 74, 75), (61, 60, 71, 72), (58, 57, 68, 69), (65, 64, 75, 76), (62, 61, 72, 73), (59, 58, 69, 70), (66, 65, 76, 77), (63, 62, 73, 74), (70, 69, 80, 81), (77, 76, 87, 88), (74, 73, 84, 85), (71, 70, 81, 82), (78, 77, 88, 89), (75, 74, 85, 86), (72, 71, 82, 83), (69, 68, 79, 80), (76, 75, 86, 87), (73, 72, 83, 84), (83, 82, 93, 94), (80, 79, 90, 91), (87, 86, 97, 98), (84, 83, 94, 95), (81, 80, 91, 92), (88, 87, 98, 99), (85, 84, 95, 96), (82, 81, 92, 93), (89, 88, 99, 100), (86, 85, 96, 97), (93, 92, 103, 104), (100, 99, 110, 111), (97, 96, 107, 108), (94, 93, 104, 105), (91, 90, 101, 102), (98, 97, 108, 109), (95, 94, 105, 106), (92, 91, 102, 103), (99, 98, 109, 110), (96, 95, 106, 107), (106, 105, 116, 117), (103, 102, 113, 114), (110, 109, 120, 121), (107, 106, 117, 118), (104, 103, 114, 115), (111, 110, 121, 122), (108, 107, 118, 119), (105, 104, 115, 116), (102, 101, 112, 113), (109, 108, 119, 120), (116, 115, 126, 127), (113, 112, 123, 124), (120, 119, 130, 131), (117, 116, 127, 128), (114, 113, 124, 125), (121, 120, 131, 132), (118, 117, 128, 129), (115, 114, 125, 126), (122, 121, 132, 133), (119, 118, 129, 130), (0, 56, 12), (11, 10, 22), (12, 56, 23), (11, 22, 33), (23, 56, 34), (11, 33, 44), (34, 56, 45), (11, 44, 55), (11, 55, 67), (45, 56, 57), (57, 56, 68), (11, 67, 78), (68, 56, 79), (11, 78, 89), (11, 89, 100), (79, 56, 90), (90, 56, 101), (11, 100, 111), (101, 56, 112), (11, 111, 122), (11, 122, 133), (112, 56, 123), (129, 128, 5, 6), (126, 125, 2, 3), (133, 132, 9, 10), (123, 56, 0), (130, 129, 6, 7), (127, 126, 3, 4), (11, 133, 10), (124, 123, 0, 1), (131, 130, 7, 8), (128, 127, 4, 5), (125, 124, 1, 2), (132, 131, 8, 9), (26, 27, 136, 135), (28, 27, 136, 137), (256, 258, 262, 260), (183, 181, 175, 179), (167, 161, 141, 147), (193, 187, 181, 183), (198, 196, 187, 193), (189, 173, 161, 167), (149, 201, 196, 198), (157, 153, 201, 149), (165, 163, 153, 157), (177, 169, 163, 165), (191, 185, 169, 177), (144, 142, 202, 200, 199, 197, 195, 194, 192, 190, 188, 186, 184, 182, 180, 178, 176, 174, 172, 170, 168, 166, 164, 162, 160, 158, 156, 154, 152, 150, 148, 146), (147, 141, 185, 191), (218, 254, 258, 256), (228, 226, 222, 224), (304, 305, 307, 306), (224, 222, 208, 220), (324, 325, 327, 326), (232, 230, 226, 228), (326, 327, 329, 328), (236, 234, 230, 232), (330, 331, 173, 189), (306, 307, 309, 308), (240, 238, 234, 236), (183, 179, 171, 155, 145, 250, 300, 302, 304, 306, 308, 310, 312, 314, 316, 318, 320, 322, 324, 326, 328, 330, 189, 167, 147, 191, 177, 165, 157, 149, 198, 193), (244, 242, 238, 240), (252, 248, 242, 244), (308, 309, 311, 310), (220, 208, 212, 210), (210, 212, 216, 214), (302, 303, 305, 304), (322, 323, 325, 324), (214, 216, 254, 218), (203, 205, 207, 209, 211, 213, 215, 217, 219, 221, 223, 225, 227, 229, 231, 233, 235, 237, 239, 241, 243, 245, 247, 249, 251, 253, 255, 257, 259, 261, 263, 265), (137, 136, 27, 38, 39, 139), (300, 301, 303, 302), (260, 262, 266, 264), (320, 321, 323, 322), (264, 266, 204, 206), (206, 204, 267, 138), (250, 246, 301, 300), (138, 267, 269, 268), (318, 319, 321, 320), (268, 269, 271, 270), (270, 271, 273, 272), (145, 143, 246, 250), (272, 273, 275, 274), (316, 317, 319, 318), (274, 275, 277, 276), (276, 277, 279, 278), (155, 151, 143, 145), (278, 279, 281, 280), (314, 315, 317, 316), (280, 281, 283, 282), (282, 283, 285, 284), (171, 159, 151, 155), (284, 285, 287, 286), (312, 313, 315, 314), (286, 287, 289, 288), (288, 289, 291, 290), (179, 175, 159, 171), (290, 291, 293, 292), (310, 311, 313, 312), (292, 293, 295, 294), (294, 295, 297, 296), (298, 299, 248, 252), (218, 256, 260, 264, 206, 138, 268, 270, 272, 274, 276, 278, 280, 282, 284, 286, 288, 290, 292, 294, 296, 298, 252, 244, 240, 236, 232, 228, 224, 220, 210, 214), (296, 297, 299, 298), (328, 329, 331, 330), (262, 258, 254, 216, 212, 208, 222, 226, 230, 234, 238, 242, 248, 299, 297, 295, 293, 291, 289, 287, 285, 283, 281, 279, 277, 275, 273, 271, 269, 267, 204, 266), (325, 323, 321, 319, 317, 315, 313, 311, 309, 307, 305, 303, 301, 246, 143, 151, 159, 175, 181, 187, 196, 201, 153, 163, 169, 185, 141, 161, 173, 331, 329, 327)])
me_sphere_001.polygons.foreach_set('use_smooth', [1, 1, 1, 1, 1, 1, 1, 1, 1, 1, 1, 1, 1, 1, 1, 1, 1, 1, 1, 1, 1, 1, 1, 1, 1, 1, 1, 1, 1, 1, 1, 1, 1, 1, 1, 1, 1, 1, 1, 1, 1, 1, 1, 1, 1, 1, 1, 1, 1, 1, 1, 1, 1, 1, 1, 1, 1, 1, 1, 1, 1, 1, 1, 1, 1, 1, 1, 1, 1, 1, 1, 1, 1, 1, 1, 1, 1, 1, 1, 1, 1, 1, 1, 1, 1, 1, 1, 1, 1, 1, 1, 1, 1, 1, 1, 1, 1, 1, 1, 1, 1, 1, 1, 1, 1, 1, 1, 1, 1, 1, 1, 1, 1, 1, 1, 1, 1, 1, 1, 1, 1, 1, 1, 1, 1, 1, 1, 1, 1, 1, 1, 1, 1, 1, 1, 1, 1, 1, 1, 1, 1, 1, 1, 1, 1, 1, 0, 0, 0, 0, 0, 0, 0, 0, 0, 0, 0, 0, 0, 0, 0, 0, 0, 0, 0, 0, 0, 0, 0, 0, 0, 0, 0, 0, 0, 0, 0, 0, 0, 0, 1, 0, 0, 0, 0, 0, 0, 0, 0, 0, 0, 0, 0, 0, 0, 0, 0, 0, 0, 0, 0, 0, 0, 0, 0, 0, 0, 0, 0, 0, 0, 0, 0, 0, 0, 0, 0])
me_sphere_001.polygons.foreach_set('material_index', [0, 0, 0, 0, 0, 0, 0, 0, 0, 0, 0, 0, 0, 0, 0, 0, 0, 0, 0, 0, 0, 0, 0, 0, 0, 0, 0, 0, 0, 0, 0, 0, 0, 0, 0, 0, 0, 0, 0, 0, 0, 0, 0, 0, 0, 0, 0, 0, 0, 0, 0, 0, 0, 0, 0, 0, 0, 0, 0, 0, 0, 0, 0, 0, 0, 0, 0, 0, 0, 0, 0, 0, 0, 0, 0, 0, 0, 0, 0, 0, 0, 0, 0, 0, 0, 0, 0, 0, 0, 0, 0, 0, 0, 0, 0, 0, 0, 0, 0, 0, 0, 0, 0, 0, 0, 0, 0, 0, 0, 0, 0, 0, 0, 0, 0, 0, 0, 0, 0, 0, 0, 0, 0, 0, 0, 0, 0, 0, 0, 0, 0, 0, 0, 0, 0, 0, 0, 0, 0, 0, 0, 0, 0, 0, 0, 0, 1, 1, 1, 1, 1, 1, 1, 1, 1, 1, 1, 0, 1, 1, 1, 1, 1, 1, 1, 1, 1, 1, 1, 1, 1, 1, 1, 1, 1, 1, 1, 1, 1, 0, 0, 1, 1, 1, 1, 1, 1, 1, 1, 1, 1, 1, 1, 1, 1, 1, 1, 1, 1, 1, 1, 1, 1, 1, 1, 1, 1, 1, 1, 1, 1, 1, 1, 1, 1, 1, 1])
_uv = me_sphere_001.uv_layers.new(name='UVMap')
_uv.uv.foreach_set('vector', [0.3553, 0.1965, 0.312, 0.2148, 0.2702, 0.1151, 0.3041, 0.07431, 0.804, 0.3241, 0.8212, 0.3998, 0.7621, 0.3998, 0.7734, 0.3241, 0.7451, 0.7589, 0.8043, 0.767, 0.793, 0.9026, 0.7349, 0.8805, 0.922, 0.767, 0.9725, 0.7589, 0.9623, 0.8805, 0.9107, 0.9026, 0.26, 0.2353, 0.2028, 0.2566, 0.1875, 0.2201, 0.2304, 0.1648, 0.6911, 0.746, 0.7451, 0.7589, 0.7349, 0.8805, 0.6827, 0.8453, 0.8647, 0.7697, 0.922, 0.767, 0.9107, 0.9026, 0.8529, 0.9102, 0.312, 0.2148, 0.26, 0.2353, 0.2304, 0.1648, 0.2702, 0.1151, 0.8212, 0.3998, 0.839, 0.4671, 0.7553, 0.4671, 0.7621, 0.3998, 0.8043, 0.767, 0.8647, 0.7697, 0.8529, 0.9102, 0.793, 0.9026, 0.2304, 0.1648, 0.1875, 0.2201, 0.161, 0.1986, 0.1792, 0.1232, 0.05686, 0.9385, 0.02811, 0.8699, 0.1175, 0.8498, 0.1298, 0.922, 0.0, 0.7122, 0.002554, 0.6339, 0.1022, 0.6115, 0.1032, 0.689, 0.2702, 0.1151, 0.2304, 0.1648, 0.1792, 0.1232, 0.1978, 0.05632, 0.7621, 0.3998, 0.7553, 0.4671, 0.6837, 0.4101, 0.7114, 0.3595, 0.008718, 0.7927, 0.0, 0.7122, 0.1032, 0.689, 0.1084, 0.7703, 0.3041, 0.07431, 0.2702, 0.1151, 0.1978, 0.05632, 0.2154, 0.002379, 0.7734, 0.3241, 0.7621, 0.3998, 0.7114, 0.3595, 0.7471, 0.3032, 0.02811, 0.8699, 0.008718, 0.7927, 0.1084, 0.7703, 0.1175, 0.8498, 0.002554, 0.6339, 0.01621, 0.5631, 0.1056, 0.543, 0.1022, 0.6115, 0.7471, 0.3032, 0.7114, 0.3595, 0.6827, 0.2896, 0.7323, 0.267, 0.1175, 0.8498, 0.1084, 0.7703, 0.2241, 0.7621, 0.2213, 0.8424, 0.1022, 0.6115, 0.1056, 0.543, 0.2094, 0.5356, 0.218, 0.6033, 0.1792, 0.1232, 0.161, 0.1986, 0.1304, 0.1979, 0.1201, 0.1219, 0.1298, 0.922, 0.1175, 0.8498, 0.2213, 0.8424, 0.2146, 0.916, 0.223, 0.6805, 0.1032, 0.689, 0.1032, 0.689, 0.223, 0.6805, 0.1978, 0.05632, 0.1792, 0.1232, 0.1201, 0.1219, 0.1142, 0.05438, 0.1446, 0.9822, 0.1298, 0.922, 0.2146, 0.916, 0.2045, 0.9779, 0.1084, 0.7703, 0.1032, 0.689, 0.223, 0.6805, 0.2241, 0.7621, 0.1056, 0.543, 0.113, 0.4882, 0.1977, 0.4822, 0.2094, 0.5356, 0.1142, 0.05438, 0.1201, 0.1219, 0.06892, 0.161, 0.0418, 0.1097, 0.2045, 0.9779, 0.2146, 0.916, 0.2884, 0.922, 0.2567, 0.9822, 0.2241, 0.7621, 0.223, 0.6805, 0.3274, 0.689, 0.325, 0.7703, 0.1131, 0.0, 0.1142, 0.05438, 0.0418, 0.1097, 0.02438, 0.06782, 0.7323, 0.267, 0.6827, 0.2896, 0.6838, 0.2089, 0.7328, 0.2252, 0.2213, 0.8424, 0.2241, 0.7621, 0.325, 0.7703, 0.3117, 0.8498, 0.218, 0.6033, 0.2094, 0.5356, 0.2998, 0.543, 0.3188, 0.6115, 0.1201, 0.1219, 0.1304, 0.1979, 0.1039, 0.2181, 0.06892, 0.161, 0.2146, 0.916, 0.2213, 0.8424, 0.3117, 0.8498, 0.2884, 0.922, 0.223, 0.6805, 0.218, 0.6033, 0.3188, 0.6115, 0.3274, 0.689, 0.06892, 0.161, 0.1039, 0.2181, 0.0886, 0.2539, 0.03937, 0.2302, 0.3944, 0.9399, 0.3711, 0.8676, 0.4615, 0.8603, 0.4682, 0.9339, 0.3553, 0.7069, 0.3639, 0.6293, 0.4648, 0.6211, 0.4597, 0.6984, 0.0418, 0.1097, 0.06892, 0.161, 0.03937, 0.2302, 0.0, 0.2076, 0.426, 1.0, 0.3944, 0.9399, 0.4682, 0.9339, 0.4782, 0.9958, 0.3578, 0.7881, 0.3553, 0.7069, 0.4597, 0.6984, 0.4586, 0.7799, 0.383, 0.5608, 0.4112, 0.506, 0.485, 0.5, 0.4734, 0.5535, 0.7328, 0.2252, 0.6838, 0.2089, 0.7142, 0.1391, 0.7486, 0.1891, 0.3711, 0.8676, 0.3578, 0.7881, 0.4586, 0.7799, 0.4615, 0.8603, 0.3639, 0.6293, 0.383, 0.5608, 0.4734, 0.5535, 0.4648, 0.6211, 0.4734, 0.5535, 0.485, 0.5, 0.5698, 0.506, 0.5772, 0.5608, 0.7486, 0.1891, 0.7142, 0.1391, 0.7659, 0.09872, 0.7753, 0.1682, 0.4615, 0.8603, 0.4586, 0.7799, 0.5744, 0.7881, 0.5653, 0.8676, 0.4648, 0.6211, 0.4734, 0.5535, 0.5772, 0.5608, 0.5805, 0.6293, 0.03937, 0.2302, 0.0886, 0.2539, 0.0886, 0.2957, 0.03937, 0.3109, 0.4682, 0.9339, 0.4615, 0.8603, 0.5653, 0.8676, 0.5529, 0.9399, 0.4597, 0.6984, 0.4648, 0.6211, 0.5805, 0.6293, 0.5796, 0.7069, 0.0, 0.2076, 0.03937, 0.2302, 0.03937, 0.3109, 5.528e-08, 0.3217, 0.4782, 0.9958, 0.4682, 0.9339, 0.5529, 0.9399, 0.5381, 1.0, 0.4586, 0.7799, 0.4597, 0.6984, 0.5796, 0.7069, 0.5744, 0.7881, 5.528e-08, 0.3217, 0.03937, 0.3109, 0.06892, 0.3815, 0.0418, 0.4215, 0.7659, 0.09872, 0.7608, 0.04135, 0.8444, 0.04135, 0.8251, 0.09872, 0.5744, 0.7881, 0.5796, 0.7069, 0.6827, 0.7301, 0.674, 0.8105, 0.5772, 0.5608, 0.5698, 0.506, 0.6427, 0.5224, 0.6665, 0.5809, 0.7753, 0.1682, 0.7659, 0.09872, 0.8251, 0.09872, 0.8059, 0.1682, 0.5653, 0.8676, 0.5744, 0.7881, 0.674, 0.8105, 0.6546, 0.8877, 0.5805, 0.6293, 0.5772, 0.5608, 0.6665, 0.5809, 0.6802, 0.6517, 0.03937, 0.3109, 0.0886, 0.2957, 0.1039, 0.3322, 0.06892, 0.3815, 0.5529, 0.9399, 0.5653, 0.8676, 0.6546, 0.8877, 0.6259, 0.9563, 0.5796, 0.7069, 0.5805, 0.6293, 0.6802, 0.6517, 0.6827, 0.7301, 0.6803, 0.2881, 0.667, 0.3676, 0.5766, 0.3603, 0.5795, 0.2799, 0.06892, 0.3815, 0.1039, 0.3322, 0.1304, 0.3537, 0.1201, 0.423, 0.8444, 0.04135, 0.8625, 0.0, 0.9503, 0.06987, 0.9161, 0.0984, 0.6827, 0.2069, 0.6803, 0.2881, 0.5795, 0.2799, 0.5783, 0.1984, 0.6437, 0.4399, 0.612, 0.5, 0.5598, 0.4958, 0.5699, 0.4339, 0.8251, 0.09872, 0.8444, 0.04135, 0.9161, 0.0984, 0.8758, 0.1391, 0.6741, 0.1293, 0.6827, 0.2069, 0.5783, 0.1984, 0.5733, 0.1211, 0.667, 0.3676, 0.6437, 0.4399, 0.5699, 0.4339, 0.5766, 0.3603, 0.8059, 0.1682, 0.8251, 0.09872, 0.8758, 0.1391, 0.8322, 0.1891, 0.6551, 0.06082, 0.6741, 0.1293, 0.5733, 0.1211, 0.5647, 0.05347, 0.5766, 0.3603, 0.5699, 0.4339, 0.4851, 0.4399, 0.4728, 0.3676, 0.8322, 0.1891, 0.8758, 0.1391, 0.9044, 0.2089, 0.847, 0.2252, 0.5647, 0.05347, 0.5733, 0.1211, 0.4575, 0.1293, 0.4609, 0.06082, 0.5795, 0.2799, 0.5766, 0.3603, 0.4728, 0.3676, 0.4637, 0.2881, 0.1201, 0.423, 0.1304, 0.3537, 0.161, 0.3544, 0.1792, 0.4244, 0.553, 0.0, 0.5647, 0.05347, 0.4609, 0.06082, 0.4683, 0.006005, 0.5783, 0.1984, 0.5795, 0.2799, 0.4637, 0.2881, 0.4585, 0.2069, 0.5699, 0.4339, 0.5598, 0.4958, 0.4999, 0.5, 0.4851, 0.4399, 0.8758, 0.1391, 0.9161, 0.0984, 0.9566, 0.1972, 0.9044, 0.2089, 0.5733, 0.1211, 0.5783, 0.1984, 0.4585, 0.2069, 0.4575, 0.1293, 0.4585, 0.2069, 0.4637, 0.2881, 0.364, 0.3105, 0.3553, 0.2301, 0.1978, 0.4822, 0.1792, 0.4244, 0.2304, 0.3852, 0.2702, 0.4268, 0.9044, 0.2089, 0.9566, 0.1972, 0.9552, 0.3113, 0.9034, 0.2896, 0.4575, 0.1293, 0.4585, 0.2069, 0.3553, 0.2301, 0.3579, 0.1517, 0.4728, 0.3676, 0.4851, 0.4399, 0.4122, 0.4563, 0.3834, 0.3877, 0.847, 0.2252, 0.9044, 0.2089, 0.9034, 0.2896, 0.8465, 0.267, 0.4609, 0.06082, 0.4575, 0.1293, 0.3579, 0.1517, 0.3715, 0.08091, 0.4637, 0.2881, 0.4728, 0.3676, 0.3834, 0.3877, 0.364, 0.3105, 0.1792, 0.4244, 0.161, 0.3544, 0.1875, 0.3342, 0.2304, 0.3852, 0.9566, 0.1972, 1.0, 0.1909, 0.9982, 0.3306, 0.9552, 0.3113, 0.9107, 0.4747, 0.9623, 0.4968, 0.9725, 0.6184, 0.922, 0.6103, 0.2304, 0.3852, 0.1875, 0.3342, 0.2028, 0.2984, 0.26, 0.316, 0.6827, 0.532, 0.7349, 0.4968, 0.7451, 0.6184, 0.6911, 0.6313, 0.8529, 0.4671, 0.9107, 0.4747, 0.922, 0.6103, 0.8647, 0.6076, 0.2702, 0.4268, 0.2304, 0.3852, 0.26, 0.316, 0.312, 0.329, 0.9034, 0.2896, 0.9552, 0.3113, 0.9121, 0.4101, 0.873, 0.3595, 0.793, 0.4747, 0.8529, 0.4671, 0.8647, 0.6076, 0.8043, 0.6103, 0.3041, 0.4561, 0.2702, 0.4268, 0.312, 0.329, 0.3553, 0.3363, 0.8465, 0.267, 0.9034, 0.2896, 0.873, 0.3595, 0.8307, 0.3032, 0.7349, 0.4968, 0.793, 0.4747, 0.8043, 0.6103, 0.7451, 0.6184, 0.2028, 0.2566, 0.1443, 0.2772, 0.1875, 0.2201, 0.7883, 0.2451, 0.804, 0.3241, 0.7734, 0.3241, 0.1875, 0.2201, 0.1443, 0.2772, 0.161, 0.1986, 0.7883, 0.2451, 0.7734, 0.3241, 0.7471, 0.3032, 0.161, 0.1986, 0.1443, 0.2772, 0.1304, 0.1979, 0.7883, 0.2451, 0.7471, 0.3032, 0.7323, 0.267, 0.1304, 0.1979, 0.1443, 0.2772, 0.1039, 0.2181, 0.7883, 0.2451, 0.7323, 0.267, 0.7328, 0.2252, 0.7883, 0.2451, 0.7328, 0.2252, 0.7486, 0.1891, 0.1039, 0.2181, 0.1443, 0.2772, 0.0886, 0.2539, 0.0886, 0.2539, 0.1443, 0.2772, 0.0886, 0.2957, 0.7883, 0.2451, 0.7486, 0.1891, 0.7753, 0.1682, 0.0886, 0.2957, 0.1443, 0.2772, 0.1039, 0.3322, 0.7883, 0.2451, 0.7753, 0.1682, 0.8059, 0.1682, 0.7883, 0.2451, 0.8059, 0.1682, 0.8322, 0.1891, 0.1039, 0.3322, 0.1443, 0.2772, 0.1304, 0.3537, 0.1304, 0.3537, 0.1443, 0.2772, 0.161, 0.3544, 0.7883, 0.2451, 0.8322, 0.1891, 0.847, 0.2252, 0.161, 0.3544, 0.1443, 0.2772, 0.1875, 0.3342, 0.7883, 0.2451, 0.847, 0.2252, 0.8465, 0.267, 0.7883, 0.2451, 0.8465, 0.267, 0.8307, 0.3032, 0.1875, 0.3342, 0.1443, 0.2772, 0.2028, 0.2984, 0.8043, 0.6103, 0.8647, 0.6076, 0.8647, 0.7697, 0.8043, 0.767, 0.3553, 0.3363, 0.312, 0.329, 0.312, 0.2148, 0.3553, 0.1965, 0.8307, 0.3032, 0.873, 0.3595, 0.8212, 0.3998, 0.804, 0.3241, 0.2028, 0.2984, 0.1443, 0.2772, 0.2028, 0.2566, 0.7451, 0.6184, 0.8043, 0.6103, 0.8043, 0.767, 0.7451, 0.7589, 0.922, 0.6103, 0.9725, 0.6184, 0.9725, 0.7589, 0.922, 0.767, 0.7883, 0.2451, 0.8307, 0.3032, 0.804, 0.3241, 0.26, 0.316, 0.2028, 0.2984, 0.2028, 0.2566, 0.26, 0.2353, 0.6911, 0.6313, 0.7451, 0.6184, 0.7451, 0.7589, 0.6911, 0.746, 0.8647, 0.6076, 0.922, 0.6103, 0.922, 0.767, 0.8647, 0.7697, 0.312, 0.329, 0.26, 0.316, 0.26, 0.2353, 0.312, 0.2148, 0.873, 0.3595, 0.9121, 0.4101, 0.839, 0.4671, 0.8212, 0.3998, 0.1056, 0.543, 0.1022, 0.6115, 0.1022, 0.6115, 0.1056, 0.543, 0.1032, 0.689, 0.1022, 0.6115, 0.1022, 0.6115, 0.1032, 0.689, 0.0, 0.0, 0.0, 0.0, 0.0, 0.0, 0.0, 0.0, 0.0, 0.0, 0.0, 0.0, 0.0, 0.0, 0.0, 0.0, 0.0, 0.0, 0.0, 0.0, 0.0, 0.0, 0.0, 0.0, 0.0, 0.0, 0.0, 0.0, 0.0, 0.0, 0.0, 0.0, 0.0, 0.0, 0.0, 0.0, 0.0, 0.0, 0.0, 0.0, 0.0, 0.0, 0.0, 0.0, 0.0, 0.0, 0.0, 0.0, 0.0, 0.0, 0.0, 0.0, 0.0, 0.0, 0.0, 0.0, 0.0, 0.0, 0.0, 0.0, 0.0, 0.0, 0.0, 0.0, 0.0, 0.0, 0.0, 0.0, 0.0, 0.0, 0.0, 0.0, 0.0, 0.0, 0.0, 0.0, 0.0, 0.0, 0.0, 0.0, 0.0, 0.0, 0.0, 0.0, 0.0, 0.0, 0.0, 0.0, 0.0, 0.0, 0.0, 0.0, 0.0, 0.0, 0.0, 0.0, 0.0, 0.0, 0.0, 0.0, 0.0, 0.0, 0.0, 0.0, 0.0, 0.0, 0.0, 0.0, 0.0, 0.0, 0.0, 0.0, 0.0, 0.0, 0.0, 0.0, 0.0, 0.0, 0.0, 0.0, 0.0, 0.0, 0.0, 0.0, 0.0, 0.0, 0.0, 0.0, 0.0, 0.0, 0.0, 0.0, 0.0, 0.0, 0.0, 0.0, 0.0, 0.0, 0.0, 0.0, 0.0, 0.0, 0.0, 0.0, 0.0, 0.0, 0.0, 0.0, 0.0, 0.0, 0.0, 0.0, 0.0, 0.0, 0.0, 0.0, 0.0, 0.0, 0.0, 0.0, 0.0, 0.0, 0.0, 0.0, 0.0, 0.0, 0.0, 0.0, 0.0, 0.0, 0.0, 0.0, 0.0, 0.0, 0.0, 0.0, 0.0, 0.0, 0.0, 0.0, 0.0, 0.0, 0.0, 0.0, 0.0, 0.0, 0.0, 0.0, 0.0, 0.0, 0.0, 0.0, 0.0, 0.0, 0.0, 0.0, 0.0, 0.0, 0.0, 0.0, 0.0, 0.0, 0.0, 0.0, 0.0, 0.0, 0.0, 0.0, 0.0, 0.0, 0.0, 0.0, 0.0, 0.0, 0.0, 0.0, 0.0, 0.0, 0.0, 0.0, 0.0, 0.0, 0.0, 0.0, 0.0, 0.0, 0.0, 0.0, 0.0, 0.0, 0.0, 0.0, 0.0, 0.0, 0.0, 0.0, 0.0, 0.0, 0.0, 0.0, 0.0, 0.0, 0.0, 0.0, 0.0, 0.0, 0.0, 0.0, 0.0, 0.0, 0.0, 0.0, 0.0, 0.0, 0.0, 0.0, 0.0, 0.0, 0.0, 0.0, 0.0, 0.0, 0.0, 0.0, 0.0, 0.0, 0.0, 0.0, 0.0, 0.0, 0.0, 0.0, 0.0, 0.0, 0.0, 0.0, 0.0, 0.0, 0.0, 0.0, 0.0, 0.0, 0.0, 0.0, 0.0, 0.0, 0.0, 0.0, 0.0, 0.0, 0.0, 0.0, 0.0, 0.0, 0.0, 0.0, 0.0, 0.0, 0.0, 0.0, 0.0, 0.0, 0.0, 0.0, 0.0, 0.0, 0.0, 0.0, 0.0, 0.0, 0.0, 0.0, 0.0, 0.0, 0.0, 0.0, 0.0, 0.0, 0.0, 0.0, 0.0, 0.0, 0.0, 0.0, 0.0, 0.0, 0.0, 0.0, 0.0, 0.0, 0.0, 0.0, 0.0, 0.0, 0.0, 0.0, 0.0, 0.0, 0.0, 0.0, 0.0, 0.0, 0.0, 0.0, 0.0, 0.0, 0.0, 0.0, 0.0, 0.0, 0.0, 0.0, 0.0, 0.0, 0.0, 0.0, 0.0, 0.0, 0.0, 0.0, 0.0, 0.0, 0.0, 0.0, 0.0, 0.0, 0.0, 0.0, 0.0, 0.0, 0.0, 0.0, 0.0, 0.0, 0.0, 0.0, 0.0, 0.0, 0.0, 0.0, 0.0, 0.0, 0.0, 0.0, 0.0, 0.0, 0.0, 0.0, 0.0, 0.0, 0.0, 0.0, 0.0, 0.0, 0.0, 0.0, 0.0, 0.0, 0.0, 0.0, 0.0, 0.0, 0.0, 0.0, 0.0, 0.0, 0.0, 0.0, 0.0, 0.0, 0.0, 0.0, 0.0, 0.0, 0.0, 0.0, 0.0, 0.0, 0.0, 0.0, 0.0, 0.0, 0.0, 0.0, 0.0, 0.0, 0.0, 0.0, 0.0, 0.0, 0.0, 0.0, 0.0, 0.0, 0.0, 0.0, 0.0, 0.0, 0.0, 0.0, 0.1032, 0.689, 0.1022, 0.6115, 0.1022, 0.6115, 0.218, 0.6033, 0.223, 0.6805, 0.223, 0.6805, 0.0, 0.0, 0.0, 0.0, 0.0, 0.0, 0.0, 0.0, 0.0, 0.0, 0.0, 0.0, 0.0, 0.0, 0.0, 0.0, 0.0, 0.0, 0.0, 0.0, 0.0, 0.0, 0.0, 0.0, 0.0, 0.0, 0.0, 0.0, 0.0, 0.0, 0.0, 0.0, 0.0, 0.0, 0.0, 0.0, 0.0, 0.0, 0.0, 0.0, 0.0, 0.0, 0.0, 0.0, 0.0, 0.0, 0.0, 0.0, 0.0, 0.0, 0.0, 0.0, 0.0, 0.0, 0.0, 0.0, 0.0, 0.0, 0.0, 0.0, 0.0, 0.0, 0.0, 0.0, 0.0, 0.0, 0.0, 0.0, 0.0, 0.0, 0.0, 0.0, 0.0, 0.0, 0.0, 0.0, 0.0, 0.0, 0.0, 0.0, 0.0, 0.0, 0.0, 0.0, 0.0, 0.0, 0.0, 0.0, 0.0, 0.0, 0.0, 0.0, 0.0, 0.0, 0.0, 0.0, 0.0, 0.0, 0.0, 0.0, 0.0, 0.0, 0.0, 0.0, 0.0, 0.0, 0.0, 0.0, 0.0, 0.0, 0.0, 0.0, 0.0, 0.0, 0.0, 0.0, 0.0, 0.0, 0.0, 0.0, 0.0, 0.0, 0.0, 0.0, 0.0, 0.0, 0.0, 0.0, 0.0, 0.0, 0.0, 0.0, 0.0, 0.0, 0.0, 0.0, 0.0, 0.0, 0.0, 0.0, 0.0, 0.0, 0.0, 0.0, 0.0, 0.0, 0.0, 0.0, 0.0, 0.0, 0.0, 0.0, 0.0, 0.0, 0.0, 0.0, 0.0, 0.0, 0.0, 0.0, 0.0, 0.0, 0.0, 0.0, 0.0, 0.0, 0.0, 0.0, 0.0, 0.0, 0.0, 0.0, 0.0, 0.0, 0.0, 0.0, 0.0, 0.0, 0.0, 0.0, 0.0, 0.0, 0.0, 0.0, 0.0, 0.0, 0.0, 0.0, 0.0, 0.0, 0.0, 0.0, 0.0, 0.0, 0.0, 0.0, 0.0, 0.0, 0.0, 0.0, 0.0, 0.0, 0.0, 0.0, 0.0, 0.0, 0.0, 0.0, 0.0, 0.0, 0.0, 0.0, 0.0, 0.0, 0.0, 0.0, 0.0, 0.0, 0.0, 0.0, 0.0, 0.0, 0.0, 0.0, 0.0, 0.0, 0.0, 0.0, 0.0, 0.0, 0.0, 0.0, 0.0, 0.0, 0.0, 0.0, 0.0, 0.0, 0.0, 0.0, 0.0, 0.0, 0.0, 0.0, 0.0, 0.0, 0.0, 0.0, 0.0, 0.0, 0.0, 0.0, 0.0, 0.0, 0.0, 0.0, 0.0, 0.0, 0.0, 0.0, 0.0, 0.0, 0.0, 0.0, 0.0, 0.0, 0.0, 0.0, 0.0, 0.0, 0.0, 0.0, 0.0, 0.0, 0.0, 0.0, 0.0, 0.0, 0.0, 0.0, 0.0, 0.0, 0.0, 0.0, 0.0, 0.0, 0.0, 0.0, 0.0, 0.0, 0.0, 0.0, 0.0, 0.0, 0.0, 0.0, 0.0, 0.0, 0.0, 0.0, 0.0, 0.0, 0.0, 0.0, 0.0, 0.0, 0.0, 0.0, 0.0, 0.0, 0.0, 0.0, 0.0, 0.0, 0.0, 0.0, 0.0, 0.0, 0.0, 0.0, 0.0, 0.0, 0.0, 0.0, 0.0, 0.0, 0.0, 0.0, 0.0, 0.0, 0.0, 0.0, 0.0, 0.0, 0.0, 0.0, 0.0, 0.0, 0.0, 0.0, 0.0, 0.0, 0.0, 0.0, 0.0, 0.0, 0.0, 0.0, 0.0, 0.0, 0.0, 0.0, 0.0, 0.0, 0.0, 0.0, 0.0, 0.0, 0.0, 0.0, 0.0, 0.0, 0.0, 0.0, 0.0, 0.0, 0.0, 0.0, 0.0, 0.0, 0.0, 0.0, 0.0, 0.0, 0.0, 0.0, 0.0, 0.0, 0.0, 0.0, 0.0, 0.0, 0.0, 0.0, 0.0, 0.0, 0.0, 0.0, 0.0, 0.0, 0.0, 0.0, 0.0, 0.0, 0.0, 0.0, 0.0, 0.0, 0.0, 0.0, 0.0, 0.0, 0.0, 0.0, 0.0, 0.0, 0.0, 0.0, 0.0, 0.0, 0.0, 0.0, 0.0, 0.0, 0.0, 0.0, 0.0, 0.0, 0.0, 0.0, 0.0, 0.0, 0.0, 0.0, 0.0, 0.0, 0.0, 0.0, 0.0, 0.0, 0.0, 0.0, 0.0, 0.0, 0.0, 0.0, 0.0, 0.0, 0.0, 0.0, 0.0, 0.0, 0.0, 0.0, 0.0, 0.0, 0.0, 0.0, 0.0, 0.0, 0.0, 0.0, 0.0, 0.0, 0.0, 0.0])
me_sphere_001.materials.append(mat_black)
me_sphere_001.materials.append(mat_material)
me_sphere_001.use_remesh_preserve_volume = False
me_sphere_001.use_remesh_preserve_attributes = False
me_sphere_001.use_mirror_vertex_groups = False
me_sphere_001.update()

# ---- objects
ob_sphere_002 = bpy.data.objects.new('Sphere.002', me_sphere_002)
ob_sphere_001 = bpy.data.objects.new('Sphere.001', me_sphere_001)
ob_lamp = bpy.data.objects.new('Lamp', light_lamp)
ob_camera = bpy.data.objects.new('Camera', cam_camera)

# ---- transforms, parenting, visibility, modifiers, constraints
ob_sphere_002.location = (4.263e-14, -1.405, 2.652)
ob_sphere_002.rotation_euler = (1.571, -0.0, 1.571)
ob_sphere_002.lineart.crease_threshold = 0.0
_m = ob_sphere_002.modifiers.new('Mirror', 'MIRROR')
ob_sphere_001.location = (0.0, -1.405, 2.652)
ob_sphere_001.rotation_euler = (1.571, -0.0, 1.571)
ob_sphere_001.scale = (2.676, 2.596, 2.596)
ob_sphere_001.lineart.crease_threshold = 0.0
_vg = ob_sphere_001.vertex_groups.new(name='cyclinders')
_vg = ob_sphere_001.vertex_groups.new(name='cyclinder2')
_m = ob_sphere_001.modifiers.new('Subsurf', 'SUBSURF')
_m.uv_smooth = 'PRESERVE_CORNERS'
_m.quality = 2
_m.show_only_control_edges = False
ob_lamp.location = (4.076, 1.005, 3.904)
ob_lamp.rotation_euler = (0.6503, 0.05522, 1.866)
ob_lamp.lock_rotations_4d = False
ob_lamp.empty_display_type = 'ARROWS'
ob_lamp.color = (0.0, 0.0, 0.0, 0.0)
ob_lamp.lineart.crease_threshold = 0.0
ob_camera.location = (26.23, -15.41, 13.3)
ob_camera.rotation_euler = (1.123, 0.009722, 1.101)
ob_camera.lock_rotations_4d = False
ob_camera.empty_display_type = 'ARROWS'
ob_camera.color = (0.0, 0.0, 0.0, 0.0)
ob_camera.display_type = 'WIRE'
ob_camera.lineart.crease_threshold = 0.0

# ---- collection membership
col_collection_1.objects.link(ob_sphere_002)
col_collection_1.objects.link(ob_sphere_001)
col_collection_1.objects.link(ob_lamp)
col_collection_1.objects.link(ob_camera)

# ---- scene / render settings (as saved in the file)
scene.camera = ob_camera
scene.frame_start = 1; scene.frame_end = 250; scene.frame_set(32)
scene.render.engine = 'CYCLES'
scene.render.image_settings.file_format = 'JPEG'
scene.render.image_settings.color_mode = 'RGB'
scene.render.image_settings.quality = 100
scene.render.resolution_percentage = 50
scene.render.dither_intensity = 0.0
scene.cycles.use_denoising = False
scene.cycles.samples = 100
scene.cycles.sampling_pattern = 'TABULATED_SOBOL'
scene.cycles.light_sampling_threshold = 0.0
scene.cycles.use_adaptive_sampling = False
scene.cycles.use_light_tree = False
scene.cycles.blur_glossy = 0.0
scene.cycles.volume_bounces = 1
scene.cycles.pixel_filter_type = 'GAUSSIAN'
scene.cycles.sample_clamp_indirect = 0.0
scene.view_settings.view_transform = 'Standard'
bpy.context.view_layer.update()
